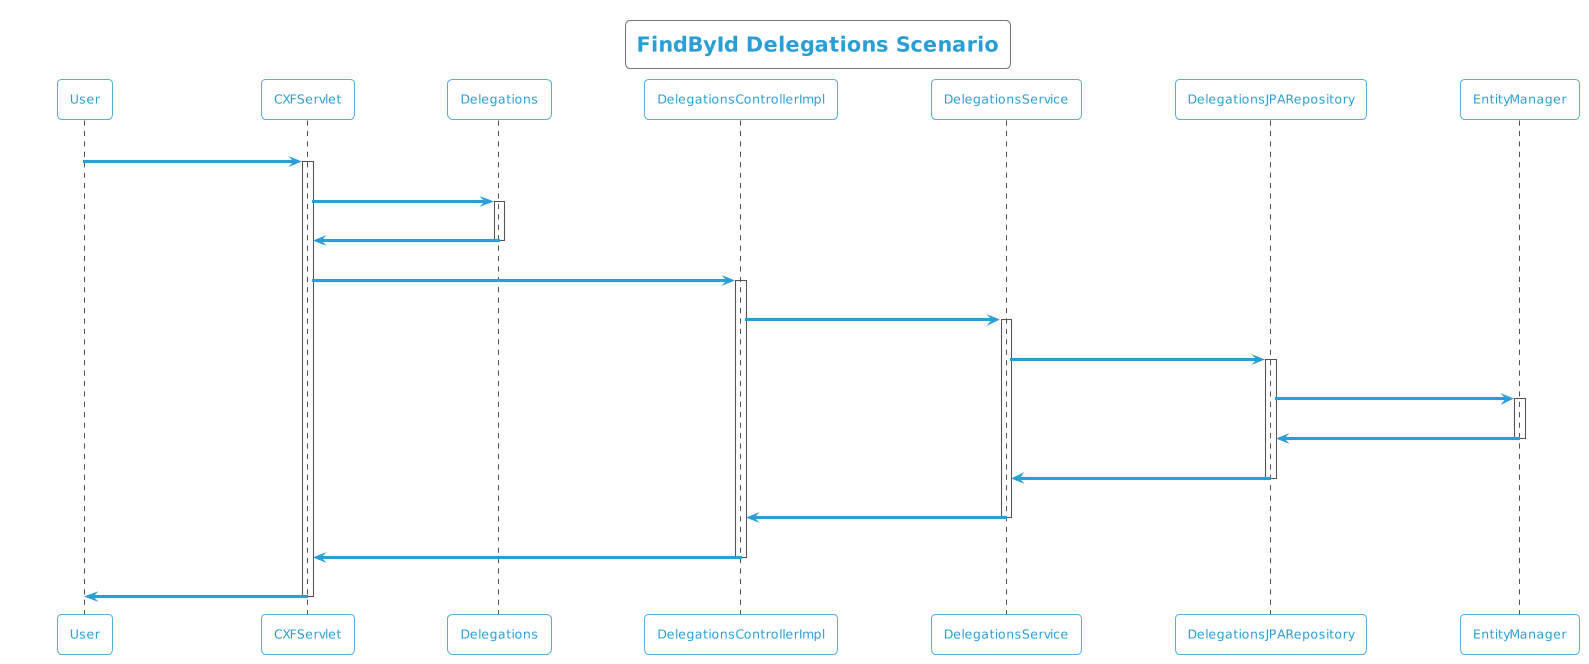

The diagram above was rendered by PlantUML. Its source (embedded in the PNG):
@startuml
!theme cyborg-outline
title FindById Delegations Scenario
participant User
User -> CXFServlet: GET, Delegations
activate CXFServlet
CXFServlet -> Delegations: << findById >>
activate Delegations
Delegations -> CXFServlet: << instance >>
deactivate Delegations
CXFServlet -> DelegationsControllerImpl: findById(:int)
activate DelegationsControllerImpl
DelegationsControllerImpl -> DelegationsService: findById(:int)
activate DelegationsService
DelegationsService -> DelegationsJPARepository: findById(:int)
activate DelegationsJPARepository
DelegationsJPARepository -> EntityManager: response(:Delegations)
activate EntityManager
EntityManager -> DelegationsJPARepository: << persisted Delegations >>
deactivate EntityManager
DelegationsJPARepository -> DelegationsService: << persisted Delegations >>
deactivate DelegationsJPARepository
DelegationsService -> DelegationsControllerImpl: << persisted Delegations >>
deactivate DelegationsService
DelegationsControllerImpl -> CXFServlet: << persisted Delegations >>
deactivate DelegationsControllerImpl
CXFServlet -> User: marshalled Delegations XML
deactivate CXFServlet
@enduml